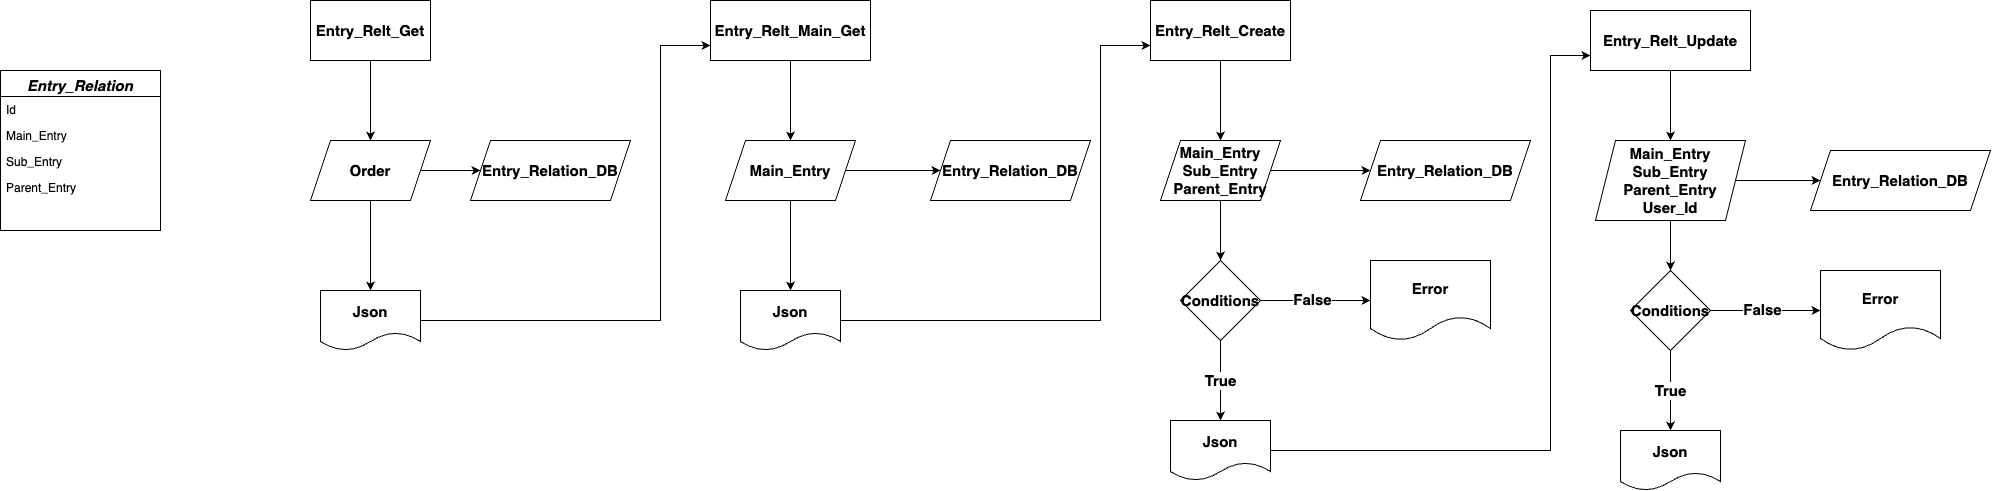

The diagram above was exported from draw.io. Its source (the exported page's mxGraphModel, read from the mxfile embedded in the PNG):
<mxGraphModel dx="2547" dy="1175" grid="1" gridSize="10" guides="1" tooltips="1" connect="1" arrows="1" fold="1" page="1" pageScale="1" pageWidth="827" pageHeight="1169" math="0" shadow="0">
  <root>
    <mxCell id="0" />
    <mxCell id="1" parent="0" />
    <mxCell id="VcfidJ3tae2YTxu_TXME-32" value="Entry_Relt_Get" style="rounded=0;whiteSpace=wrap;html=1;fontStyle=1;fontSize=15;" vertex="1" parent="1">
      <mxGeometry x="-250" y="870" width="120" height="60" as="geometry" />
    </mxCell>
    <mxCell id="VcfidJ3tae2YTxu_TXME-33" value="Order" style="shape=parallelogram;perimeter=parallelogramPerimeter;whiteSpace=wrap;html=1;fixedSize=1;fontStyle=1;fontSize=15;" vertex="1" parent="1">
      <mxGeometry x="-250" y="1010" width="120" height="60" as="geometry" />
    </mxCell>
    <mxCell id="VcfidJ3tae2YTxu_TXME-34" value="Entry_Relation_DB" style="shape=parallelogram;perimeter=parallelogramPerimeter;whiteSpace=wrap;html=1;fixedSize=1;fontStyle=1;fontSize=15;" vertex="1" parent="1">
      <mxGeometry x="-90" y="1010" width="160" height="60" as="geometry" />
    </mxCell>
    <mxCell id="VcfidJ3tae2YTxu_TXME-35" value="" style="endArrow=classic;html=1;rounded=0;exitX=1;exitY=0.5;exitDx=0;exitDy=0;entryX=0;entryY=0.5;entryDx=0;entryDy=0;fontStyle=1;fontSize=15;" edge="1" parent="1" source="VcfidJ3tae2YTxu_TXME-33" target="VcfidJ3tae2YTxu_TXME-34">
      <mxGeometry width="50" height="50" relative="1" as="geometry">
        <mxPoint x="160" y="1120" as="sourcePoint" />
        <mxPoint x="210" y="1070" as="targetPoint" />
      </mxGeometry>
    </mxCell>
    <mxCell id="VcfidJ3tae2YTxu_TXME-36" style="edgeStyle=orthogonalEdgeStyle;rounded=0;orthogonalLoop=1;jettySize=auto;html=1;exitX=1;exitY=0.5;exitDx=0;exitDy=0;entryX=0;entryY=0.75;entryDx=0;entryDy=0;fontStyle=1;fontSize=15;" edge="1" parent="1" source="VcfidJ3tae2YTxu_TXME-37" target="VcfidJ3tae2YTxu_TXME-40">
      <mxGeometry relative="1" as="geometry">
        <Array as="points">
          <mxPoint x="100" y="1190" />
          <mxPoint x="100" y="915" />
        </Array>
      </mxGeometry>
    </mxCell>
    <mxCell id="VcfidJ3tae2YTxu_TXME-37" value="Json" style="shape=document;whiteSpace=wrap;html=1;boundedLbl=1;fontStyle=1;fontSize=15;" vertex="1" parent="1">
      <mxGeometry x="-240" y="1160" width="100" height="60" as="geometry" />
    </mxCell>
    <mxCell id="VcfidJ3tae2YTxu_TXME-38" value="" style="endArrow=classic;html=1;rounded=0;exitX=0.5;exitY=1;exitDx=0;exitDy=0;entryX=0.5;entryY=0;entryDx=0;entryDy=0;fontStyle=1;fontSize=15;" edge="1" parent="1" source="VcfidJ3tae2YTxu_TXME-33" target="VcfidJ3tae2YTxu_TXME-37">
      <mxGeometry width="50" height="50" relative="1" as="geometry">
        <mxPoint x="160" y="1120" as="sourcePoint" />
        <mxPoint x="210" y="1070" as="targetPoint" />
      </mxGeometry>
    </mxCell>
    <mxCell id="VcfidJ3tae2YTxu_TXME-39" value="" style="endArrow=classic;html=1;rounded=0;exitX=0.5;exitY=1;exitDx=0;exitDy=0;entryX=0.5;entryY=0;entryDx=0;entryDy=0;fontStyle=1;fontSize=15;" edge="1" parent="1" source="VcfidJ3tae2YTxu_TXME-32" target="VcfidJ3tae2YTxu_TXME-33">
      <mxGeometry width="50" height="50" relative="1" as="geometry">
        <mxPoint y="980" as="sourcePoint" />
        <mxPoint x="50" y="930" as="targetPoint" />
      </mxGeometry>
    </mxCell>
    <mxCell id="VcfidJ3tae2YTxu_TXME-40" value="Entry_Relt_Main_Get" style="rounded=0;whiteSpace=wrap;html=1;fontStyle=1;fontSize=15;" vertex="1" parent="1">
      <mxGeometry x="150" y="870" width="160" height="60" as="geometry" />
    </mxCell>
    <mxCell id="VcfidJ3tae2YTxu_TXME-41" value="Main_Entry" style="shape=parallelogram;perimeter=parallelogramPerimeter;whiteSpace=wrap;html=1;fixedSize=1;fontStyle=1;fontSize=15;" vertex="1" parent="1">
      <mxGeometry x="165" y="1010" width="130" height="60" as="geometry" />
    </mxCell>
    <mxCell id="VcfidJ3tae2YTxu_TXME-42" value="Entry_Relation_DB" style="shape=parallelogram;perimeter=parallelogramPerimeter;whiteSpace=wrap;html=1;fixedSize=1;fontStyle=1;fontSize=15;" vertex="1" parent="1">
      <mxGeometry x="370" y="1010" width="160" height="60" as="geometry" />
    </mxCell>
    <mxCell id="VcfidJ3tae2YTxu_TXME-43" value="" style="endArrow=classic;html=1;rounded=0;exitX=1;exitY=0.5;exitDx=0;exitDy=0;entryX=0;entryY=0.5;entryDx=0;entryDy=0;fontStyle=1;fontSize=15;" edge="1" parent="1" source="VcfidJ3tae2YTxu_TXME-41" target="VcfidJ3tae2YTxu_TXME-42">
      <mxGeometry width="50" height="50" relative="1" as="geometry">
        <mxPoint x="580" y="1120" as="sourcePoint" />
        <mxPoint x="630" y="1070" as="targetPoint" />
      </mxGeometry>
    </mxCell>
    <mxCell id="VcfidJ3tae2YTxu_TXME-44" style="edgeStyle=orthogonalEdgeStyle;rounded=0;orthogonalLoop=1;jettySize=auto;html=1;exitX=1;exitY=0.5;exitDx=0;exitDy=0;entryX=0;entryY=0.75;entryDx=0;entryDy=0;fontStyle=1;fontSize=15;" edge="1" parent="1" source="VcfidJ3tae2YTxu_TXME-45" target="VcfidJ3tae2YTxu_TXME-49">
      <mxGeometry relative="1" as="geometry">
        <Array as="points">
          <mxPoint x="540" y="1190" />
          <mxPoint x="540" y="915" />
        </Array>
      </mxGeometry>
    </mxCell>
    <mxCell id="VcfidJ3tae2YTxu_TXME-45" value="Json" style="shape=document;whiteSpace=wrap;html=1;boundedLbl=1;fontStyle=1;fontSize=15;" vertex="1" parent="1">
      <mxGeometry x="180" y="1160" width="100" height="60" as="geometry" />
    </mxCell>
    <mxCell id="VcfidJ3tae2YTxu_TXME-46" value="" style="endArrow=classic;html=1;rounded=0;exitX=0.5;exitY=1;exitDx=0;exitDy=0;entryX=0.5;entryY=0;entryDx=0;entryDy=0;fontStyle=1;fontSize=15;" edge="1" parent="1" source="VcfidJ3tae2YTxu_TXME-41" target="VcfidJ3tae2YTxu_TXME-45">
      <mxGeometry width="50" height="50" relative="1" as="geometry">
        <mxPoint x="580" y="1120" as="sourcePoint" />
        <mxPoint x="630" y="1070" as="targetPoint" />
      </mxGeometry>
    </mxCell>
    <mxCell id="VcfidJ3tae2YTxu_TXME-47" value="" style="endArrow=classic;html=1;rounded=0;exitX=0.5;exitY=1;exitDx=0;exitDy=0;entryX=0.5;entryY=0;entryDx=0;entryDy=0;fontStyle=1;fontSize=15;" edge="1" parent="1" source="VcfidJ3tae2YTxu_TXME-40" target="VcfidJ3tae2YTxu_TXME-41">
      <mxGeometry width="50" height="50" relative="1" as="geometry">
        <mxPoint x="420" y="980" as="sourcePoint" />
        <mxPoint x="470" y="930" as="targetPoint" />
      </mxGeometry>
    </mxCell>
    <mxCell id="VcfidJ3tae2YTxu_TXME-48" style="edgeStyle=orthogonalEdgeStyle;rounded=0;orthogonalLoop=1;jettySize=auto;html=1;exitX=0.5;exitY=1;exitDx=0;exitDy=0;entryX=0.5;entryY=0;entryDx=0;entryDy=0;fontStyle=1;fontSize=15;" edge="1" parent="1" source="VcfidJ3tae2YTxu_TXME-49" target="VcfidJ3tae2YTxu_TXME-51">
      <mxGeometry relative="1" as="geometry">
        <mxPoint x="660" y="1000" as="targetPoint" />
      </mxGeometry>
    </mxCell>
    <mxCell id="VcfidJ3tae2YTxu_TXME-49" value="Entry_Relt_Create" style="rounded=0;whiteSpace=wrap;html=1;fontStyle=1;fontSize=15;" vertex="1" parent="1">
      <mxGeometry x="590" y="870" width="140" height="60" as="geometry" />
    </mxCell>
    <mxCell id="VcfidJ3tae2YTxu_TXME-50" style="edgeStyle=orthogonalEdgeStyle;rounded=0;orthogonalLoop=1;jettySize=auto;html=1;exitX=0.5;exitY=1;exitDx=0;exitDy=0;entryX=0.5;entryY=0;entryDx=0;entryDy=0;fontStyle=1;fontSize=15;" edge="1" parent="1" source="VcfidJ3tae2YTxu_TXME-51" target="VcfidJ3tae2YTxu_TXME-57">
      <mxGeometry relative="1" as="geometry" />
    </mxCell>
    <mxCell id="VcfidJ3tae2YTxu_TXME-51" value="Main_Entry&lt;br style=&quot;font-size: 15px;&quot;&gt;Sub_Entry&lt;br style=&quot;font-size: 15px;&quot;&gt;Parent_Entry" style="shape=parallelogram;perimeter=parallelogramPerimeter;whiteSpace=wrap;html=1;fixedSize=1;fontStyle=1;fontSize=15;" vertex="1" parent="1">
      <mxGeometry x="600" y="1010" width="120" height="60" as="geometry" />
    </mxCell>
    <mxCell id="VcfidJ3tae2YTxu_TXME-52" value="Entry_Relation_DB" style="shape=parallelogram;perimeter=parallelogramPerimeter;whiteSpace=wrap;html=1;fixedSize=1;fontStyle=1;fontSize=15;" vertex="1" parent="1">
      <mxGeometry x="800" y="1010" width="170" height="60" as="geometry" />
    </mxCell>
    <mxCell id="VcfidJ3tae2YTxu_TXME-53" value="" style="endArrow=classic;html=1;rounded=0;exitX=1;exitY=0.5;exitDx=0;exitDy=0;entryX=0;entryY=0.5;entryDx=0;entryDy=0;fontStyle=1;fontSize=15;" edge="1" parent="1" source="VcfidJ3tae2YTxu_TXME-51" target="VcfidJ3tae2YTxu_TXME-52">
      <mxGeometry width="50" height="50" relative="1" as="geometry">
        <mxPoint x="1010" y="1120" as="sourcePoint" />
        <mxPoint x="1060" y="1070" as="targetPoint" />
      </mxGeometry>
    </mxCell>
    <mxCell id="VcfidJ3tae2YTxu_TXME-54" style="edgeStyle=orthogonalEdgeStyle;rounded=0;orthogonalLoop=1;jettySize=auto;html=1;exitX=1;exitY=0.5;exitDx=0;exitDy=0;entryX=0;entryY=0.75;entryDx=0;entryDy=0;fontStyle=1;fontSize=15;" edge="1" parent="1" source="VcfidJ3tae2YTxu_TXME-55" target="VcfidJ3tae2YTxu_TXME-62">
      <mxGeometry relative="1" as="geometry">
        <Array as="points">
          <mxPoint x="990" y="1320" />
          <mxPoint x="990" y="925" />
        </Array>
      </mxGeometry>
    </mxCell>
    <mxCell id="VcfidJ3tae2YTxu_TXME-55" value="Json" style="shape=document;whiteSpace=wrap;html=1;boundedLbl=1;fontStyle=1;fontSize=15;" vertex="1" parent="1">
      <mxGeometry x="610" y="1290" width="100" height="60" as="geometry" />
    </mxCell>
    <mxCell id="VcfidJ3tae2YTxu_TXME-56" value="True" style="edgeStyle=orthogonalEdgeStyle;rounded=0;orthogonalLoop=1;jettySize=auto;html=1;exitX=0.5;exitY=1;exitDx=0;exitDy=0;entryX=0.5;entryY=0;entryDx=0;entryDy=0;fontStyle=1;fontSize=15;" edge="1" parent="1" source="VcfidJ3tae2YTxu_TXME-57" target="VcfidJ3tae2YTxu_TXME-55">
      <mxGeometry relative="1" as="geometry" />
    </mxCell>
    <mxCell id="VcfidJ3tae2YTxu_TXME-57" value="Conditions" style="rhombus;whiteSpace=wrap;html=1;fontStyle=1;fontSize=15;" vertex="1" parent="1">
      <mxGeometry x="620" y="1130" width="80" height="80" as="geometry" />
    </mxCell>
    <mxCell id="VcfidJ3tae2YTxu_TXME-58" value="" style="endArrow=classic;html=1;rounded=0;exitX=1;exitY=0.5;exitDx=0;exitDy=0;entryX=0;entryY=0.5;entryDx=0;entryDy=0;fontStyle=1;fontSize=15;" edge="1" parent="1" source="VcfidJ3tae2YTxu_TXME-57" target="VcfidJ3tae2YTxu_TXME-60">
      <mxGeometry width="50" height="50" relative="1" as="geometry">
        <mxPoint x="700" y="1290" as="sourcePoint" />
        <mxPoint x="840" y="1260" as="targetPoint" />
      </mxGeometry>
    </mxCell>
    <mxCell id="VcfidJ3tae2YTxu_TXME-59" value="&lt;span style=&quot;font-size: 15px; font-weight: 700;&quot;&gt;False&lt;/span&gt;" style="edgeLabel;html=1;align=center;verticalAlign=middle;resizable=0;points=[];" vertex="1" connectable="0" parent="VcfidJ3tae2YTxu_TXME-58">
      <mxGeometry x="-0.0653" y="2" relative="1" as="geometry">
        <mxPoint as="offset" />
      </mxGeometry>
    </mxCell>
    <mxCell id="VcfidJ3tae2YTxu_TXME-60" value="Error" style="shape=document;whiteSpace=wrap;html=1;boundedLbl=1;fontStyle=1;fontSize=15;" vertex="1" parent="1">
      <mxGeometry x="810" y="1130" width="120" height="80" as="geometry" />
    </mxCell>
    <mxCell id="VcfidJ3tae2YTxu_TXME-61" style="edgeStyle=orthogonalEdgeStyle;rounded=0;orthogonalLoop=1;jettySize=auto;html=1;exitX=0.5;exitY=1;exitDx=0;exitDy=0;entryX=0.5;entryY=0;entryDx=0;entryDy=0;fontStyle=1;fontSize=15;" edge="1" parent="1" source="VcfidJ3tae2YTxu_TXME-62" target="VcfidJ3tae2YTxu_TXME-64">
      <mxGeometry relative="1" as="geometry">
        <mxPoint x="1110" y="1010" as="targetPoint" />
      </mxGeometry>
    </mxCell>
    <mxCell id="VcfidJ3tae2YTxu_TXME-62" value="Entry_Relt_Update" style="rounded=0;whiteSpace=wrap;html=1;fontStyle=1;fontSize=15;" vertex="1" parent="1">
      <mxGeometry x="1030" y="880" width="160" height="60" as="geometry" />
    </mxCell>
    <mxCell id="VcfidJ3tae2YTxu_TXME-63" style="edgeStyle=orthogonalEdgeStyle;rounded=0;orthogonalLoop=1;jettySize=auto;html=1;exitX=0.5;exitY=1;exitDx=0;exitDy=0;entryX=0.5;entryY=0;entryDx=0;entryDy=0;fontStyle=1;fontSize=15;" edge="1" parent="1" source="VcfidJ3tae2YTxu_TXME-64" target="VcfidJ3tae2YTxu_TXME-69">
      <mxGeometry relative="1" as="geometry" />
    </mxCell>
    <mxCell id="VcfidJ3tae2YTxu_TXME-64" value="Main_Entry&lt;br style=&quot;font-size: 15px;&quot;&gt;Sub_Entry&lt;br style=&quot;font-size: 15px;&quot;&gt;Parent_Entry&lt;br style=&quot;font-size: 15px;&quot;&gt;User_Id" style="shape=parallelogram;perimeter=parallelogramPerimeter;whiteSpace=wrap;html=1;fixedSize=1;fontStyle=1;fontSize=15;" vertex="1" parent="1">
      <mxGeometry x="1035" y="1010" width="150" height="80" as="geometry" />
    </mxCell>
    <mxCell id="VcfidJ3tae2YTxu_TXME-65" value="Entry_Relation_DB" style="shape=parallelogram;perimeter=parallelogramPerimeter;whiteSpace=wrap;html=1;fixedSize=1;fontStyle=1;fontSize=15;" vertex="1" parent="1">
      <mxGeometry x="1250" y="1020" width="180" height="60" as="geometry" />
    </mxCell>
    <mxCell id="VcfidJ3tae2YTxu_TXME-66" value="" style="endArrow=classic;html=1;rounded=0;exitX=1;exitY=0.5;exitDx=0;exitDy=0;entryX=0;entryY=0.5;entryDx=0;entryDy=0;fontStyle=1;fontSize=15;" edge="1" parent="1" source="VcfidJ3tae2YTxu_TXME-64" target="VcfidJ3tae2YTxu_TXME-65">
      <mxGeometry width="50" height="50" relative="1" as="geometry">
        <mxPoint x="1460" y="1130" as="sourcePoint" />
        <mxPoint x="1510" y="1080" as="targetPoint" />
      </mxGeometry>
    </mxCell>
    <mxCell id="VcfidJ3tae2YTxu_TXME-67" value="Json" style="shape=document;whiteSpace=wrap;html=1;boundedLbl=1;fontStyle=1;fontSize=15;" vertex="1" parent="1">
      <mxGeometry x="1060" y="1300" width="100" height="60" as="geometry" />
    </mxCell>
    <mxCell id="VcfidJ3tae2YTxu_TXME-68" value="True" style="edgeStyle=orthogonalEdgeStyle;rounded=0;orthogonalLoop=1;jettySize=auto;html=1;exitX=0.5;exitY=1;exitDx=0;exitDy=0;entryX=0.5;entryY=0;entryDx=0;entryDy=0;fontStyle=1;fontSize=15;" edge="1" parent="1" source="VcfidJ3tae2YTxu_TXME-69" target="VcfidJ3tae2YTxu_TXME-67">
      <mxGeometry relative="1" as="geometry" />
    </mxCell>
    <mxCell id="VcfidJ3tae2YTxu_TXME-69" value="Conditions" style="rhombus;whiteSpace=wrap;html=1;fontStyle=1;fontSize=15;" vertex="1" parent="1">
      <mxGeometry x="1070" y="1140" width="80" height="80" as="geometry" />
    </mxCell>
    <mxCell id="VcfidJ3tae2YTxu_TXME-70" value="" style="endArrow=classic;html=1;rounded=0;exitX=1;exitY=0.5;exitDx=0;exitDy=0;entryX=0;entryY=0.5;entryDx=0;entryDy=0;fontStyle=1;fontSize=15;" edge="1" parent="1" source="VcfidJ3tae2YTxu_TXME-69" target="VcfidJ3tae2YTxu_TXME-72">
      <mxGeometry width="50" height="50" relative="1" as="geometry">
        <mxPoint x="1150" y="1300" as="sourcePoint" />
        <mxPoint x="1290" y="1270" as="targetPoint" />
      </mxGeometry>
    </mxCell>
    <mxCell id="VcfidJ3tae2YTxu_TXME-71" value="&lt;span style=&quot;font-size: 15px; font-weight: 700;&quot;&gt;False&lt;/span&gt;" style="edgeLabel;html=1;align=center;verticalAlign=middle;resizable=0;points=[];" vertex="1" connectable="0" parent="VcfidJ3tae2YTxu_TXME-70">
      <mxGeometry x="-0.0653" y="2" relative="1" as="geometry">
        <mxPoint as="offset" />
      </mxGeometry>
    </mxCell>
    <mxCell id="VcfidJ3tae2YTxu_TXME-72" value="Error" style="shape=document;whiteSpace=wrap;html=1;boundedLbl=1;fontStyle=1;fontSize=15;" vertex="1" parent="1">
      <mxGeometry x="1260" y="1140" width="120" height="80" as="geometry" />
    </mxCell>
    <mxCell id="VcfidJ3tae2YTxu_TXME-73" value="Entry_Relation" style="swimlane;fontStyle=3;align=center;verticalAlign=top;childLayout=stackLayout;horizontal=1;startSize=26;horizontalStack=0;resizeParent=1;resizeLast=0;collapsible=1;marginBottom=0;rounded=0;shadow=0;strokeWidth=1;fontSize=15;" vertex="1" parent="1">
      <mxGeometry x="-560" y="940" width="160" height="160" as="geometry">
        <mxRectangle x="230" y="140" width="160" height="26" as="alternateBounds" />
      </mxGeometry>
    </mxCell>
    <mxCell id="VcfidJ3tae2YTxu_TXME-74" value="Id" style="text;align=left;verticalAlign=top;spacingLeft=4;spacingRight=4;overflow=hidden;rotatable=0;points=[[0,0.5],[1,0.5]];portConstraint=eastwest;" vertex="1" parent="VcfidJ3tae2YTxu_TXME-73">
      <mxGeometry y="26" width="160" height="26" as="geometry" />
    </mxCell>
    <mxCell id="VcfidJ3tae2YTxu_TXME-75" value="Main_Entry" style="text;align=left;verticalAlign=top;spacingLeft=4;spacingRight=4;overflow=hidden;rotatable=0;points=[[0,0.5],[1,0.5]];portConstraint=eastwest;" vertex="1" parent="VcfidJ3tae2YTxu_TXME-73">
      <mxGeometry y="52" width="160" height="26" as="geometry" />
    </mxCell>
    <mxCell id="VcfidJ3tae2YTxu_TXME-76" value="Sub_Entry" style="text;align=left;verticalAlign=top;spacingLeft=4;spacingRight=4;overflow=hidden;rotatable=0;points=[[0,0.5],[1,0.5]];portConstraint=eastwest;" vertex="1" parent="VcfidJ3tae2YTxu_TXME-73">
      <mxGeometry y="78" width="160" height="26" as="geometry" />
    </mxCell>
    <mxCell id="VcfidJ3tae2YTxu_TXME-77" value="Parent_Entry" style="text;align=left;verticalAlign=top;spacingLeft=4;spacingRight=4;overflow=hidden;rotatable=0;points=[[0,0.5],[1,0.5]];portConstraint=eastwest;" vertex="1" parent="VcfidJ3tae2YTxu_TXME-73">
      <mxGeometry y="104" width="160" height="26" as="geometry" />
    </mxCell>
  </root>
</mxGraphModel>